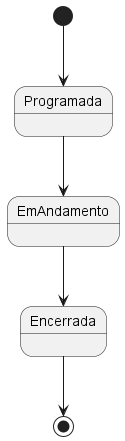

The diagram above was rendered by PlantUML. Its source (embedded in the PNG):
@startuml

[*] --> Programada
Programada --> EmAndamento
EmAndamento --> Encerrada
Encerrada --> [*]

@enduml